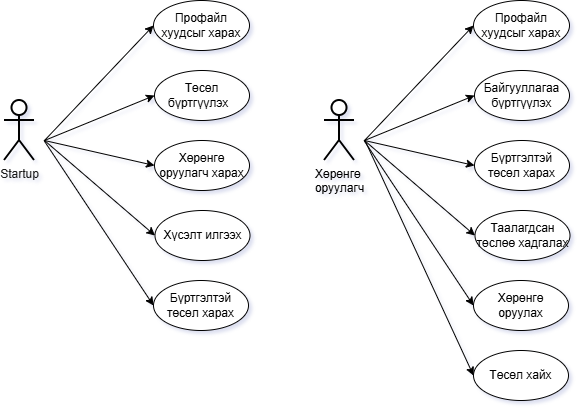

The diagram above was exported from draw.io. Its source (the exported page's mxGraphModel, read from the mxfile embedded in the PNG):
<mxGraphModel dx="1030" dy="596" grid="1" gridSize="10" guides="1" tooltips="1" connect="1" arrows="1" fold="1" page="1" pageScale="1" pageWidth="827" pageHeight="1169" background="light-dark(#FFFFFF,#FFFFFF)" math="0" shadow="1">
  <root>
    <mxCell id="0" />
    <mxCell id="1" parent="0" />
    <mxCell id="cJqsgUpNtBfBv1kTdLNo-1" parent="1" style="shape=umlActor;verticalLabelPosition=bottom;verticalAlign=top;html=1;outlineConnect=0;strokeWidth=2;labelBackgroundColor=none;strokeColor=light-dark(#000000,#000000);fillColor=light-dark(#FFFFFF,#FFFFFF);" value="&lt;font style=&quot;color: light-dark(rgb(0, 0, 0), rgb(26, 26, 26));&quot;&gt;Startup&lt;/font&gt;" vertex="1">
      <mxGeometry height="60" width="30" x="80" y="180" as="geometry" />
    </mxCell>
    <mxCell id="cJqsgUpNtBfBv1kTdLNo-9" parent="1" style="ellipse;whiteSpace=wrap;html=1;labelBackgroundColor=none;fillColor=light-dark(#FFFFFF,#FFFFFF);strokeColor=light-dark(#000000,#000000);" value="&lt;font style=&quot;color: light-dark(rgb(0, 0, 0), rgb(0, 0, 0));&quot;&gt;&lt;font style=&quot;&quot;&gt;Төсөл бүртгүүлэх&amp;nbsp;&lt;/font&gt;&lt;font style=&quot;&quot;&gt;&amp;nbsp;&lt;/font&gt;&lt;/font&gt;" vertex="1">
      <mxGeometry height="50" width="95" x="230" y="150" as="geometry" />
    </mxCell>
    <mxCell id="cJqsgUpNtBfBv1kTdLNo-10" parent="1" style="ellipse;whiteSpace=wrap;html=1;labelBackgroundColor=none;fillColor=light-dark(#FFFFFF,#FFFFFF);strokeColor=light-dark(#000000,#000000);" value="&lt;font style=&quot;color: light-dark(rgb(0, 0, 0), rgb(0, 0, 0));&quot;&gt;Профайл хуудсыг харах&lt;/font&gt;" vertex="1">
      <mxGeometry height="50" width="96" x="229" y="80" as="geometry" />
    </mxCell>
    <mxCell id="cJqsgUpNtBfBv1kTdLNo-11" edge="1" parent="1" style="endArrow=classic;html=1;rounded=0;entryX=0;entryY=0.5;entryDx=0;entryDy=0;labelBackgroundColor=none;fontColor=default;strokeColor=light-dark(#000000,#000000);" target="cJqsgUpNtBfBv1kTdLNo-10" value="">
      <mxGeometry height="50" relative="1" width="50" as="geometry">
        <mxPoint x="120" y="220" as="sourcePoint" />
        <mxPoint x="370" y="250" as="targetPoint" />
      </mxGeometry>
    </mxCell>
    <mxCell id="cJqsgUpNtBfBv1kTdLNo-13" edge="1" parent="1" style="endArrow=classic;html=1;rounded=0;entryX=0;entryY=0.5;entryDx=0;entryDy=0;labelBackgroundColor=none;fontColor=default;strokeColor=light-dark(#000000,#000000);" target="cJqsgUpNtBfBv1kTdLNo-9" value="">
      <mxGeometry height="50" relative="1" width="50" as="geometry">
        <mxPoint x="120" y="220" as="sourcePoint" />
        <mxPoint x="360" y="280" as="targetPoint" />
      </mxGeometry>
    </mxCell>
    <mxCell id="cJqsgUpNtBfBv1kTdLNo-15" edge="1" parent="1" style="endArrow=classic;html=1;rounded=0;labelBackgroundColor=none;fontColor=default;strokeColor=light-dark(#000000,#000000);entryX=0;entryY=0.5;entryDx=0;entryDy=0;" target="cJqsgUpNtBfBv1kTdLNo-24" value="">
      <mxGeometry height="50" relative="1" width="50" as="geometry">
        <mxPoint x="120" y="220" as="sourcePoint" />
        <mxPoint x="370" y="240" as="targetPoint" />
      </mxGeometry>
    </mxCell>
    <mxCell id="cJqsgUpNtBfBv1kTdLNo-24" parent="1" style="ellipse;whiteSpace=wrap;html=1;labelBackgroundColor=none;fillColor=light-dark(#FFFFFF,#FFFFFF);strokeColor=light-dark(#000000,#000000);" value="&lt;span&gt;&lt;font style=&quot;color: light-dark(rgb(0, 0, 0), rgb(0, 0, 0));&quot;&gt;Хөрөнгө оруулагч харах&lt;/font&gt;&lt;/span&gt;" vertex="1">
      <mxGeometry height="50" width="95" x="230" y="220" as="geometry" />
    </mxCell>
    <mxCell id="gyXfgW-yUndcA0vqRCfW-4" edge="1" parent="1" style="endArrow=classic;html=1;rounded=0;labelBackgroundColor=none;fontColor=default;strokeColor=light-dark(#000000,#000000);entryX=0;entryY=0.5;entryDx=0;entryDy=0;" target="gyXfgW-yUndcA0vqRCfW-6" value="">
      <mxGeometry height="50" relative="1" width="50" as="geometry">
        <mxPoint x="120" y="220" as="sourcePoint" />
        <mxPoint x="220" y="300" as="targetPoint" />
      </mxGeometry>
    </mxCell>
    <mxCell id="gyXfgW-yUndcA0vqRCfW-6" parent="1" style="ellipse;whiteSpace=wrap;html=1;labelBackgroundColor=none;fillColor=light-dark(#FFFFFF,#FFFFFF);strokeColor=light-dark(#000000,#000000);" value="&lt;font style=&quot;color: light-dark(rgb(0, 0, 0), rgb(0, 0, 0));&quot;&gt;Хүсэлт илгээх&lt;/font&gt;" vertex="1">
      <mxGeometry height="50" width="95" x="230.5" y="290" as="geometry" />
    </mxCell>
    <mxCell id="gyXfgW-yUndcA0vqRCfW-7" edge="1" parent="1" style="endArrow=classic;html=1;rounded=0;labelBackgroundColor=none;fontColor=default;strokeColor=light-dark(#000000,#000000);entryX=0;entryY=0.5;entryDx=0;entryDy=0;" target="gyXfgW-yUndcA0vqRCfW-8" value="">
      <mxGeometry height="50" relative="1" width="50" as="geometry">
        <mxPoint x="119.5" y="220" as="sourcePoint" />
        <mxPoint x="220" y="370" as="targetPoint" />
      </mxGeometry>
    </mxCell>
    <mxCell id="gyXfgW-yUndcA0vqRCfW-8" parent="1" style="ellipse;whiteSpace=wrap;html=1;labelBackgroundColor=none;fillColor=light-dark(#FFFFFF,#FFFFFF);strokeColor=light-dark(#000000,#000000);" value="&lt;font style=&quot;color: light-dark(rgb(0, 0, 0), rgb(0, 0, 0));&quot;&gt;Бүртгэлтэй төсөл харах&lt;/font&gt;" vertex="1">
      <mxGeometry height="50" width="95" x="229" y="360" as="geometry" />
    </mxCell>
    <mxCell id="gyXfgW-yUndcA0vqRCfW-9" parent="1" style="shape=umlActor;verticalLabelPosition=bottom;verticalAlign=top;html=1;outlineConnect=0;strokeWidth=2;labelBackgroundColor=none;strokeColor=light-dark(#000000,#000000);fillColor=light-dark(#FFFFFF,#FFFFFF);" value="&lt;font style=&quot;color: light-dark(rgb(0, 0, 0), rgb(0, 0, 0));&quot;&gt;Хөрөнгө&amp;nbsp;&lt;/font&gt;&lt;div&gt;&lt;font style=&quot;color: light-dark(rgb(0, 0, 0), rgb(0, 0, 0));&quot;&gt;оруулагч&lt;/font&gt;&lt;div&gt;&lt;font color=&quot;#1a1a1a&quot;&gt;&lt;br&gt;&lt;/font&gt;&lt;/div&gt;&lt;/div&gt;" vertex="1">
      <mxGeometry height="60" width="30" x="400" y="180" as="geometry" />
    </mxCell>
    <mxCell id="gyXfgW-yUndcA0vqRCfW-10" parent="1" style="ellipse;whiteSpace=wrap;html=1;labelBackgroundColor=none;fillColor=light-dark(#FFFFFF,#FFFFFF);strokeColor=light-dark(#000000,#000000);" value="&lt;font style=&quot;color: light-dark(rgb(0, 0, 0), rgb(0, 0, 0));&quot;&gt;Байгууллагаа бүртгүүлэх&lt;/font&gt;" vertex="1">
      <mxGeometry height="50" width="95" x="550" y="150" as="geometry" />
    </mxCell>
    <mxCell id="gyXfgW-yUndcA0vqRCfW-11" parent="1" style="ellipse;whiteSpace=wrap;html=1;labelBackgroundColor=none;fillColor=light-dark(#FFFFFF,#FFFFFF);strokeColor=light-dark(#000000,#000000);" value="&lt;font style=&quot;color: light-dark(rgb(0, 0, 0), rgb(0, 0, 0));&quot;&gt;Профайл хуудсыг харах&lt;/font&gt;" vertex="1">
      <mxGeometry height="50" width="96" x="549" y="80" as="geometry" />
    </mxCell>
    <mxCell id="gyXfgW-yUndcA0vqRCfW-12" edge="1" parent="1" style="endArrow=classic;html=1;rounded=0;entryX=0;entryY=0.5;entryDx=0;entryDy=0;labelBackgroundColor=none;fontColor=default;strokeColor=light-dark(#000000,#000000);" target="gyXfgW-yUndcA0vqRCfW-11" value="">
      <mxGeometry height="50" relative="1" width="50" as="geometry">
        <mxPoint x="440" y="220" as="sourcePoint" />
        <mxPoint x="690" y="250" as="targetPoint" />
      </mxGeometry>
    </mxCell>
    <mxCell id="gyXfgW-yUndcA0vqRCfW-13" edge="1" parent="1" style="endArrow=classic;html=1;rounded=0;entryX=0;entryY=0.5;entryDx=0;entryDy=0;labelBackgroundColor=none;fontColor=default;strokeColor=light-dark(#000000,#000000);" target="gyXfgW-yUndcA0vqRCfW-10" value="">
      <mxGeometry height="50" relative="1" width="50" as="geometry">
        <mxPoint x="440" y="220" as="sourcePoint" />
        <mxPoint x="680" y="280" as="targetPoint" />
      </mxGeometry>
    </mxCell>
    <mxCell id="gyXfgW-yUndcA0vqRCfW-14" edge="1" parent="1" style="endArrow=classic;html=1;rounded=0;labelBackgroundColor=none;fontColor=default;strokeColor=light-dark(#000000,#000000);entryX=0;entryY=0.5;entryDx=0;entryDy=0;" target="gyXfgW-yUndcA0vqRCfW-15" value="">
      <mxGeometry height="50" relative="1" width="50" as="geometry">
        <mxPoint x="440" y="220" as="sourcePoint" />
        <mxPoint x="690" y="240" as="targetPoint" />
      </mxGeometry>
    </mxCell>
    <mxCell id="gyXfgW-yUndcA0vqRCfW-15" parent="1" style="ellipse;whiteSpace=wrap;html=1;labelBackgroundColor=none;fillColor=light-dark(#FFFFFF,#FFFFFF);strokeColor=light-dark(#000000,#000000);" value="&lt;span&gt;&lt;font style=&quot;color: light-dark(rgb(0, 0, 0), rgb(0, 0, 0));&quot;&gt;Бүртгэлтэй төсөл харах&lt;/font&gt;&lt;/span&gt;" vertex="1">
      <mxGeometry height="50" width="95" x="550" y="220" as="geometry" />
    </mxCell>
    <mxCell id="gyXfgW-yUndcA0vqRCfW-16" edge="1" parent="1" style="endArrow=classic;html=1;rounded=0;labelBackgroundColor=none;fontColor=default;strokeColor=light-dark(#000000,#000000);entryX=0;entryY=0.5;entryDx=0;entryDy=0;" target="gyXfgW-yUndcA0vqRCfW-17" value="">
      <mxGeometry height="50" relative="1" width="50" as="geometry">
        <mxPoint x="440" y="220" as="sourcePoint" />
        <mxPoint x="540" y="300" as="targetPoint" />
      </mxGeometry>
    </mxCell>
    <mxCell id="gyXfgW-yUndcA0vqRCfW-17" parent="1" style="ellipse;whiteSpace=wrap;html=1;labelBackgroundColor=none;fillColor=light-dark(#FFFFFF,#FFFFFF);strokeColor=light-dark(#000000,#000000);" value="&lt;font style=&quot;color: light-dark(rgb(0, 0, 0), rgb(0, 0, 0));&quot;&gt;Таалагдсан төслөө хадгалах&lt;/font&gt;" vertex="1">
      <mxGeometry height="50" width="95" x="550.5" y="290" as="geometry" />
    </mxCell>
    <mxCell id="gyXfgW-yUndcA0vqRCfW-18" edge="1" parent="1" style="endArrow=classic;html=1;rounded=0;labelBackgroundColor=none;fontColor=default;strokeColor=light-dark(#000000,#000000);entryX=0;entryY=0.5;entryDx=0;entryDy=0;" target="gyXfgW-yUndcA0vqRCfW-19" value="">
      <mxGeometry height="50" relative="1" width="50" as="geometry">
        <mxPoint x="439.5" y="220" as="sourcePoint" />
        <mxPoint x="540" y="370" as="targetPoint" />
      </mxGeometry>
    </mxCell>
    <mxCell id="gyXfgW-yUndcA0vqRCfW-19" parent="1" style="ellipse;whiteSpace=wrap;html=1;labelBackgroundColor=none;fillColor=light-dark(#FFFFFF,#FFFFFF);strokeColor=light-dark(#000000,#000000);" value="&lt;font style=&quot;color: light-dark(rgb(0, 0, 0), rgb(0, 0, 0));&quot;&gt;Хөрөнгө оруулах&lt;/font&gt;" vertex="1">
      <mxGeometry height="50" width="95" x="549" y="360" as="geometry" />
    </mxCell>
    <mxCell id="gyXfgW-yUndcA0vqRCfW-22" parent="1" style="ellipse;whiteSpace=wrap;html=1;labelBackgroundColor=none;fillColor=light-dark(#FFFFFF,#FFFFFF);strokeColor=light-dark(#000000,#000000);" value="&lt;font style=&quot;color: light-dark(rgb(0, 0, 0), rgb(0, 0, 0));&quot;&gt;Төсөл хайх&lt;/font&gt;" vertex="1">
      <mxGeometry height="50" width="95" x="549" y="430" as="geometry" />
    </mxCell>
    <mxCell id="gyXfgW-yUndcA0vqRCfW-23" edge="1" parent="1" style="endArrow=classic;html=1;rounded=0;labelBackgroundColor=none;fontColor=default;strokeColor=light-dark(#000000,#000000);entryX=0;entryY=0.5;entryDx=0;entryDy=0;" target="gyXfgW-yUndcA0vqRCfW-22" value="">
      <mxGeometry height="50" relative="1" width="50" as="geometry">
        <mxPoint x="440.5" y="220" as="sourcePoint" />
        <mxPoint x="550" y="385" as="targetPoint" />
      </mxGeometry>
    </mxCell>
  </root>
</mxGraphModel>